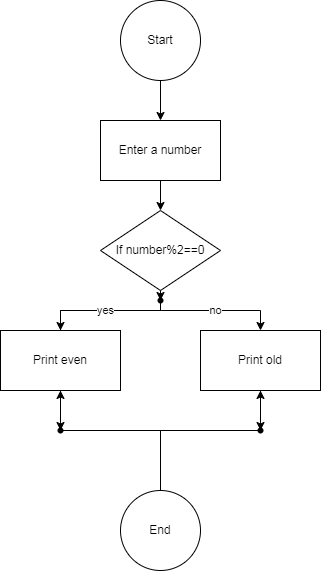

The diagram above was exported from draw.io. Its source (the exported page's mxGraphModel, read from the mxfile embedded in the PNG):
<mxGraphModel dx="880" dy="468" grid="1" gridSize="10" guides="1" tooltips="1" connect="1" arrows="1" fold="1" page="1" pageScale="1" pageWidth="827" pageHeight="1169" math="0" shadow="0">
  <root>
    <mxCell id="0" />
    <mxCell id="1" parent="0" />
    <mxCell id="ZE7rtWNUgjmrkV4IKo5Q-4" value="" style="edgeStyle=orthogonalEdgeStyle;rounded=0;orthogonalLoop=1;jettySize=auto;html=1;" edge="1" parent="1" source="ZE7rtWNUgjmrkV4IKo5Q-2" target="ZE7rtWNUgjmrkV4IKo5Q-3">
      <mxGeometry relative="1" as="geometry" />
    </mxCell>
    <mxCell id="ZE7rtWNUgjmrkV4IKo5Q-2" value="Start" style="ellipse;whiteSpace=wrap;html=1;" vertex="1" parent="1">
      <mxGeometry x="360" y="30" width="80" height="80" as="geometry" />
    </mxCell>
    <mxCell id="ZE7rtWNUgjmrkV4IKo5Q-6" value="" style="edgeStyle=orthogonalEdgeStyle;rounded=0;orthogonalLoop=1;jettySize=auto;html=1;" edge="1" parent="1" source="ZE7rtWNUgjmrkV4IKo5Q-3" target="ZE7rtWNUgjmrkV4IKo5Q-5">
      <mxGeometry relative="1" as="geometry" />
    </mxCell>
    <mxCell id="ZE7rtWNUgjmrkV4IKo5Q-3" value="Enter a number" style="whiteSpace=wrap;html=1;" vertex="1" parent="1">
      <mxGeometry x="340" y="150" width="120" height="60" as="geometry" />
    </mxCell>
    <mxCell id="ZE7rtWNUgjmrkV4IKo5Q-8" value="" style="edgeStyle=orthogonalEdgeStyle;rounded=0;orthogonalLoop=1;jettySize=auto;html=1;" edge="1" parent="1" source="ZE7rtWNUgjmrkV4IKo5Q-5" target="ZE7rtWNUgjmrkV4IKo5Q-7">
      <mxGeometry relative="1" as="geometry" />
    </mxCell>
    <mxCell id="ZE7rtWNUgjmrkV4IKo5Q-5" value="If number%2==0" style="rhombus;whiteSpace=wrap;html=1;" vertex="1" parent="1">
      <mxGeometry x="340" y="240" width="120" height="80" as="geometry" />
    </mxCell>
    <mxCell id="ZE7rtWNUgjmrkV4IKo5Q-10" value="" style="edgeStyle=orthogonalEdgeStyle;rounded=0;orthogonalLoop=1;jettySize=auto;html=1;" edge="1" parent="1" source="ZE7rtWNUgjmrkV4IKo5Q-13" target="ZE7rtWNUgjmrkV4IKo5Q-9">
      <mxGeometry relative="1" as="geometry">
        <Array as="points">
          <mxPoint x="300" y="340" />
        </Array>
      </mxGeometry>
    </mxCell>
    <mxCell id="ZE7rtWNUgjmrkV4IKo5Q-12" value="" style="edgeStyle=orthogonalEdgeStyle;rounded=0;orthogonalLoop=1;jettySize=auto;html=1;" edge="1" parent="1" source="ZE7rtWNUgjmrkV4IKo5Q-15" target="ZE7rtWNUgjmrkV4IKo5Q-11">
      <mxGeometry relative="1" as="geometry" />
    </mxCell>
    <mxCell id="ZE7rtWNUgjmrkV4IKo5Q-7" value="" style="shape=waypoint;sketch=0;size=6;pointerEvents=1;points=[];fillColor=default;resizable=0;rotatable=0;perimeter=centerPerimeter;snapToPoint=1;" vertex="1" parent="1">
      <mxGeometry x="390" y="320" width="20" height="20" as="geometry" />
    </mxCell>
    <mxCell id="ZE7rtWNUgjmrkV4IKo5Q-14" value="" style="edgeStyle=orthogonalEdgeStyle;rounded=0;orthogonalLoop=1;jettySize=auto;html=1;" edge="1" parent="1" source="ZE7rtWNUgjmrkV4IKo5Q-9" target="ZE7rtWNUgjmrkV4IKo5Q-13">
      <mxGeometry relative="1" as="geometry" />
    </mxCell>
    <mxCell id="ZE7rtWNUgjmrkV4IKo5Q-28" value="" style="edgeStyle=orthogonalEdgeStyle;rounded=0;orthogonalLoop=1;jettySize=auto;html=1;" edge="1" parent="1" source="ZE7rtWNUgjmrkV4IKo5Q-9" target="ZE7rtWNUgjmrkV4IKo5Q-27">
      <mxGeometry relative="1" as="geometry">
        <Array as="points">
          <mxPoint x="300" y="460" />
          <mxPoint x="400" y="460" />
        </Array>
      </mxGeometry>
    </mxCell>
    <mxCell id="ZE7rtWNUgjmrkV4IKo5Q-9" value="" style="shape=waypoint;sketch=0;size=6;pointerEvents=1;points=[];fillColor=default;resizable=0;rotatable=0;perimeter=centerPerimeter;snapToPoint=1;" vertex="1" parent="1">
      <mxGeometry x="290" y="450" width="20" height="20" as="geometry" />
    </mxCell>
    <mxCell id="ZE7rtWNUgjmrkV4IKo5Q-16" value="" style="edgeStyle=orthogonalEdgeStyle;rounded=0;orthogonalLoop=1;jettySize=auto;html=1;" edge="1" parent="1" source="ZE7rtWNUgjmrkV4IKo5Q-11" target="ZE7rtWNUgjmrkV4IKo5Q-15">
      <mxGeometry relative="1" as="geometry" />
    </mxCell>
    <mxCell id="ZE7rtWNUgjmrkV4IKo5Q-29" value="" style="edgeStyle=orthogonalEdgeStyle;rounded=0;orthogonalLoop=1;jettySize=auto;html=1;" edge="1" parent="1" source="ZE7rtWNUgjmrkV4IKo5Q-11" target="ZE7rtWNUgjmrkV4IKo5Q-27">
      <mxGeometry relative="1" as="geometry">
        <Array as="points">
          <mxPoint x="500" y="460" />
          <mxPoint x="400" y="460" />
        </Array>
      </mxGeometry>
    </mxCell>
    <mxCell id="ZE7rtWNUgjmrkV4IKo5Q-11" value="" style="shape=waypoint;sketch=0;size=6;pointerEvents=1;points=[];fillColor=default;resizable=0;rotatable=0;perimeter=centerPerimeter;snapToPoint=1;" vertex="1" parent="1">
      <mxGeometry x="490" y="450" width="20" height="20" as="geometry" />
    </mxCell>
    <mxCell id="ZE7rtWNUgjmrkV4IKo5Q-26" value="no" style="edgeStyle=orthogonalEdgeStyle;rounded=0;orthogonalLoop=1;jettySize=auto;html=1;" edge="1" parent="1" source="ZE7rtWNUgjmrkV4IKo5Q-7" target="ZE7rtWNUgjmrkV4IKo5Q-15">
      <mxGeometry relative="1" as="geometry">
        <mxPoint x="400" y="330" as="sourcePoint" />
        <mxPoint x="500" y="530" as="targetPoint" />
        <Array as="points">
          <mxPoint x="400" y="340" />
          <mxPoint x="500" y="340" />
        </Array>
      </mxGeometry>
    </mxCell>
    <mxCell id="ZE7rtWNUgjmrkV4IKo5Q-15" value="Print old" style="whiteSpace=wrap;html=1;sketch=0;pointerEvents=1;resizable=0;" vertex="1" parent="1">
      <mxGeometry x="440" y="360" width="120" height="60" as="geometry" />
    </mxCell>
    <mxCell id="ZE7rtWNUgjmrkV4IKo5Q-27" value="" style="shape=waypoint;sketch=0;size=6;pointerEvents=1;points=[];fillColor=default;resizable=0;rotatable=0;perimeter=centerPerimeter;snapToPoint=1;container=1;" vertex="1" parent="1">
      <mxGeometry x="390" y="520" width="20" height="20" as="geometry" />
    </mxCell>
    <mxCell id="ZE7rtWNUgjmrkV4IKo5Q-30" value="End" style="ellipse;whiteSpace=wrap;html=1;sketch=0;pointerEvents=1;resizable=0;" vertex="1" parent="1">
      <mxGeometry x="360" y="520" width="80" height="80" as="geometry" />
    </mxCell>
    <mxCell id="ZE7rtWNUgjmrkV4IKo5Q-32" value="yes" style="edgeStyle=orthogonalEdgeStyle;rounded=0;orthogonalLoop=1;jettySize=auto;html=1;" edge="1" parent="1" source="ZE7rtWNUgjmrkV4IKo5Q-7" target="ZE7rtWNUgjmrkV4IKo5Q-13">
      <mxGeometry relative="1" as="geometry">
        <mxPoint x="400" y="330" as="sourcePoint" />
        <mxPoint x="300" y="460" as="targetPoint" />
        <Array as="points">
          <mxPoint x="400" y="340" />
        </Array>
      </mxGeometry>
    </mxCell>
    <mxCell id="ZE7rtWNUgjmrkV4IKo5Q-13" value="Print even" style="whiteSpace=wrap;html=1;sketch=0;pointerEvents=1;resizable=0;" vertex="1" parent="1">
      <mxGeometry x="240" y="360" width="120" height="60" as="geometry" />
    </mxCell>
  </root>
</mxGraphModel>